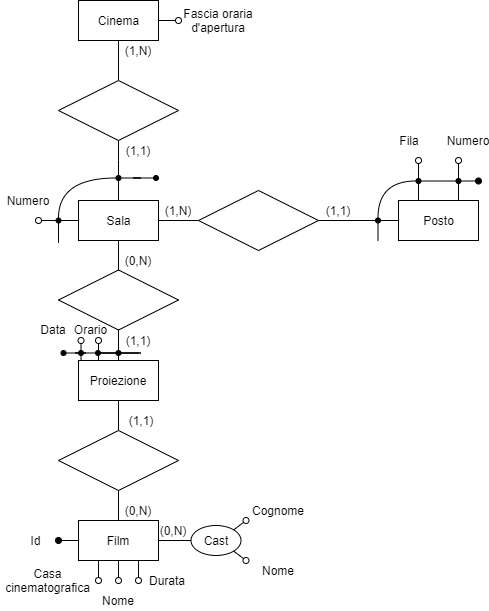

The diagram above was exported from draw.io. Its source (the exported page's mxGraphModel, read from the mxfile embedded in the PNG):
<mxGraphModel dx="686" dy="806" grid="1" gridSize="10" guides="1" tooltips="1" connect="1" arrows="1" fold="1" page="0" pageScale="1" pageWidth="10000" pageHeight="10000" background="none" math="0" shadow="0">
  <root>
    <mxCell id="0" />
    <mxCell id="1" parent="0" />
    <mxCell id="xSopdsPpnrnvoIy82rfR-10" style="orthogonalLoop=1;jettySize=auto;html=1;exitX=0.5;exitY=1;exitDx=0;exitDy=0;entryX=0.5;entryY=0;entryDx=0;entryDy=0;endArrow=none;endFill=0;sketch=0;edgeStyle=orthogonalEdgeStyle;" parent="1" source="xSopdsPpnrnvoIy82rfR-5" target="xSopdsPpnrnvoIy82rfR-7" edge="1">
      <mxGeometry relative="1" as="geometry" />
    </mxCell>
    <mxCell id="kXADhl5-Y2eT4AWiYwV3-1" style="edgeStyle=orthogonalEdgeStyle;orthogonalLoop=1;jettySize=auto;html=1;endArrow=oval;endFill=0;sketch=0;rounded=0;exitX=1;exitY=0.5;exitDx=0;exitDy=0;" parent="1" source="xSopdsPpnrnvoIy82rfR-5" edge="1">
      <mxGeometry relative="1" as="geometry">
        <mxPoint x="860" y="300" as="targetPoint" />
        <Array as="points" />
      </mxGeometry>
    </mxCell>
    <mxCell id="xSopdsPpnrnvoIy82rfR-5" value="Cinema" style="html=1;sketch=0;" parent="1" vertex="1">
      <mxGeometry x="760" y="280" width="80" height="40" as="geometry" />
    </mxCell>
    <mxCell id="xSopdsPpnrnvoIy82rfR-13" style="edgeStyle=orthogonalEdgeStyle;orthogonalLoop=1;jettySize=auto;html=1;exitX=1;exitY=0.5;exitDx=0;exitDy=0;endArrow=none;endFill=0;sketch=0;" parent="1" source="xSopdsPpnrnvoIy82rfR-6" target="xSopdsPpnrnvoIy82rfR-8" edge="1">
      <mxGeometry relative="1" as="geometry" />
    </mxCell>
    <mxCell id="xSopdsPpnrnvoIy82rfR-17" style="edgeStyle=orthogonalEdgeStyle;orthogonalLoop=1;jettySize=auto;html=1;exitX=0;exitY=0.5;exitDx=0;exitDy=0;endArrow=oval;endFill=0;sketch=0;rounded=0;" parent="1" source="xSopdsPpnrnvoIy82rfR-6" edge="1">
      <mxGeometry relative="1" as="geometry">
        <mxPoint x="720" y="500" as="targetPoint" />
      </mxGeometry>
    </mxCell>
    <mxCell id="xSopdsPpnrnvoIy82rfR-53" style="edgeStyle=orthogonalEdgeStyle;orthogonalLoop=1;jettySize=auto;html=1;exitX=0.5;exitY=1;exitDx=0;exitDy=0;entryX=0.5;entryY=0;entryDx=0;entryDy=0;endArrow=none;endFill=0;sketch=0;rounded=0;" parent="1" source="xSopdsPpnrnvoIy82rfR-6" target="xSopdsPpnrnvoIy82rfR-52" edge="1">
      <mxGeometry relative="1" as="geometry" />
    </mxCell>
    <mxCell id="xSopdsPpnrnvoIy82rfR-6" value="Sala" style="html=1;sketch=0;" parent="1" vertex="1">
      <mxGeometry x="760" y="480" width="80" height="40" as="geometry" />
    </mxCell>
    <mxCell id="xSopdsPpnrnvoIy82rfR-7" value="" style="rhombus;whiteSpace=wrap;html=1;sketch=0;" parent="1" vertex="1">
      <mxGeometry x="740" y="360" width="120" height="60" as="geometry" />
    </mxCell>
    <mxCell id="xSopdsPpnrnvoIy82rfR-14" style="edgeStyle=orthogonalEdgeStyle;orthogonalLoop=1;jettySize=auto;html=1;exitX=1;exitY=0.5;exitDx=0;exitDy=0;endArrow=none;endFill=0;sketch=0;rounded=0;" parent="1" source="j7TaqIWnc3uR9Nywzq0r-38" target="xSopdsPpnrnvoIy82rfR-9" edge="1">
      <mxGeometry relative="1" as="geometry">
        <Array as="points">
          <mxPoint x="1060" y="500" />
          <mxPoint x="1060" y="500" />
        </Array>
      </mxGeometry>
    </mxCell>
    <mxCell id="j7TaqIWnc3uR9Nywzq0r-98" style="edgeStyle=orthogonalEdgeStyle;orthogonalLoop=1;jettySize=auto;html=1;entryX=0;entryY=0.5;entryDx=0;entryDy=0;startArrow=none;startFill=0;endArrow=none;endFill=0;endSize=6;fillColor=#000000;sketch=0;rounded=0;" parent="1" source="xSopdsPpnrnvoIy82rfR-8" target="j7TaqIWnc3uR9Nywzq0r-38" edge="1">
      <mxGeometry relative="1" as="geometry" />
    </mxCell>
    <mxCell id="xSopdsPpnrnvoIy82rfR-8" value="" style="rhombus;whiteSpace=wrap;html=1;sketch=0;" parent="1" vertex="1">
      <mxGeometry x="880" y="470" width="120" height="60" as="geometry" />
    </mxCell>
    <mxCell id="XUvCuoYZsKAZqXuq2xpE-81" style="edgeStyle=none;rounded=0;orthogonalLoop=1;jettySize=auto;html=1;exitX=0.75;exitY=0;exitDx=0;exitDy=0;entryX=0.5;entryY=1;entryDx=0;entryDy=0;endArrow=none;endFill=0;strokeColor=#000000;fillColor=#FFFFFF;" parent="1" source="xSopdsPpnrnvoIy82rfR-9" target="XUvCuoYZsKAZqXuq2xpE-80" edge="1">
      <mxGeometry relative="1" as="geometry" />
    </mxCell>
    <mxCell id="xSopdsPpnrnvoIy82rfR-9" value="Posto" style="html=1;sketch=0;" parent="1" vertex="1">
      <mxGeometry x="1080" y="480" width="80" height="40" as="geometry" />
    </mxCell>
    <mxCell id="xSopdsPpnrnvoIy82rfR-16" value="Fascia oraria d'apertura" style="text;html=1;strokeColor=none;fillColor=none;align=center;verticalAlign=middle;whiteSpace=wrap;sketch=0;" parent="1" vertex="1">
      <mxGeometry x="860" y="290" width="80" height="20" as="geometry" />
    </mxCell>
    <mxCell id="xSopdsPpnrnvoIy82rfR-18" value="Numero" style="text;html=1;strokeColor=none;fillColor=none;align=center;verticalAlign=middle;whiteSpace=wrap;sketch=0;" parent="1" vertex="1">
      <mxGeometry x="690" y="470" width="40" height="20" as="geometry" />
    </mxCell>
    <mxCell id="xSopdsPpnrnvoIy82rfR-27" value="Data" style="text;html=1;strokeColor=none;fillColor=none;align=center;verticalAlign=middle;whiteSpace=wrap;sketch=0;" parent="1" vertex="1">
      <mxGeometry x="720" y="598.5" width="30" height="20" as="geometry" />
    </mxCell>
    <mxCell id="xSopdsPpnrnvoIy82rfR-29" value="(1,N)" style="text;html=1;strokeColor=none;fillColor=none;align=center;verticalAlign=middle;whiteSpace=wrap;sketch=0;" parent="1" vertex="1">
      <mxGeometry x="800" y="320" width="40" height="20" as="geometry" />
    </mxCell>
    <mxCell id="xSopdsPpnrnvoIy82rfR-30" value="(1,N)" style="text;html=1;strokeColor=none;fillColor=none;align=center;verticalAlign=middle;whiteSpace=wrap;sketch=0;" parent="1" vertex="1">
      <mxGeometry x="840" y="480" width="40" height="20" as="geometry" />
    </mxCell>
    <mxCell id="xSopdsPpnrnvoIy82rfR-31" value="(1,1)" style="text;html=1;strokeColor=none;fillColor=none;align=center;verticalAlign=middle;whiteSpace=wrap;sketch=0;" parent="1" vertex="1">
      <mxGeometry x="1000" y="480" width="40" height="20" as="geometry" />
    </mxCell>
    <mxCell id="xSopdsPpnrnvoIy82rfR-33" value="(0,N)" style="text;html=1;strokeColor=none;fillColor=none;align=center;verticalAlign=middle;whiteSpace=wrap;sketch=0;" parent="1" vertex="1">
      <mxGeometry x="800" y="530" width="40" height="20" as="geometry" />
    </mxCell>
    <mxCell id="j7TaqIWnc3uR9Nywzq0r-131" style="edgeStyle=none;orthogonalLoop=1;jettySize=auto;html=1;exitX=0.25;exitY=0;exitDx=0;exitDy=0;startArrow=none;startFill=0;endArrow=oval;endFill=0;endSize=6;fillColor=#000000;sketch=0;rounded=0;" parent="1" source="xSopdsPpnrnvoIy82rfR-36" edge="1">
      <mxGeometry relative="1" as="geometry">
        <mxPoint x="780" y="620" as="targetPoint" />
        <mxPoint x="840" y="672" as="sourcePoint" />
      </mxGeometry>
    </mxCell>
    <mxCell id="DWZQDfesWcIdXOTWni-g-25" style="edgeStyle=orthogonalEdgeStyle;rounded=0;orthogonalLoop=1;jettySize=auto;html=1;entryX=0.5;entryY=0;entryDx=0;entryDy=0;endArrow=none;endFill=0;" parent="1" source="xSopdsPpnrnvoIy82rfR-36" target="DWZQDfesWcIdXOTWni-g-11" edge="1">
      <mxGeometry relative="1" as="geometry" />
    </mxCell>
    <mxCell id="xSopdsPpnrnvoIy82rfR-36" value="Proiezione" style="whiteSpace=wrap;html=1;sketch=0;" parent="1" vertex="1">
      <mxGeometry x="760" y="640" width="80" height="40" as="geometry" />
    </mxCell>
    <mxCell id="xSopdsPpnrnvoIy82rfR-46" value="Fila" style="text;html=1;strokeColor=none;fillColor=none;align=center;verticalAlign=middle;whiteSpace=wrap;sketch=0;" parent="1" vertex="1">
      <mxGeometry x="1070.5" y="410" width="40" height="20" as="geometry" />
    </mxCell>
    <mxCell id="xSopdsPpnrnvoIy82rfR-47" value="Numero" style="text;html=1;strokeColor=none;fillColor=none;align=center;verticalAlign=middle;whiteSpace=wrap;sketch=0;" parent="1" vertex="1">
      <mxGeometry x="1130" y="410" width="40" height="20" as="geometry" />
    </mxCell>
    <mxCell id="xSopdsPpnrnvoIy82rfR-54" style="edgeStyle=orthogonalEdgeStyle;orthogonalLoop=1;jettySize=auto;html=1;exitX=0.5;exitY=1;exitDx=0;exitDy=0;entryX=0.5;entryY=0;entryDx=0;entryDy=0;endArrow=none;endFill=0;sketch=0;rounded=0;startArrow=none;" parent="1" source="O3717cqS2uT274WOSJo--3" target="xSopdsPpnrnvoIy82rfR-36" edge="1">
      <mxGeometry relative="1" as="geometry" />
    </mxCell>
    <mxCell id="xSopdsPpnrnvoIy82rfR-52" value="" style="rhombus;whiteSpace=wrap;html=1;sketch=0;" parent="1" vertex="1">
      <mxGeometry x="740" y="549.5" width="120" height="60" as="geometry" />
    </mxCell>
    <mxCell id="j7TaqIWnc3uR9Nywzq0r-20" style="edgeStyle=orthogonalEdgeStyle;orthogonalLoop=1;jettySize=auto;html=1;entryX=1;entryY=0.5;entryDx=0;entryDy=0;startArrow=none;startFill=0;endArrow=none;endFill=0;endSize=6;sketch=0;rounded=0;" parent="1" source="j7TaqIWnc3uR9Nywzq0r-13" target="j7TaqIWnc3uR9Nywzq0r-14" edge="1">
      <mxGeometry relative="1" as="geometry" />
    </mxCell>
    <mxCell id="j7TaqIWnc3uR9Nywzq0r-13" value="" style="ellipse;whiteSpace=wrap;html=1;aspect=fixed;fillColor=#000000;sketch=0;" parent="1" vertex="1">
      <mxGeometry x="835" y="455" width="5" height="5" as="geometry" />
    </mxCell>
    <mxCell id="j7TaqIWnc3uR9Nywzq0r-97" style="edgeStyle=orthogonalEdgeStyle;orthogonalLoop=1;jettySize=auto;html=1;startArrow=none;startFill=0;endArrow=none;endFill=0;endSize=6;fillColor=#000000;sketch=0;rounded=0;" parent="1" source="j7TaqIWnc3uR9Nywzq0r-15" edge="1">
      <mxGeometry relative="1" as="geometry">
        <mxPoint x="740" y="520" as="targetPoint" />
      </mxGeometry>
    </mxCell>
    <mxCell id="j7TaqIWnc3uR9Nywzq0r-15" value="" style="ellipse;whiteSpace=wrap;html=1;aspect=fixed;fillColor=#000000;sketch=0;" parent="1" vertex="1">
      <mxGeometry x="737.5" y="497.5" width="5" height="5" as="geometry" />
    </mxCell>
    <mxCell id="j7TaqIWnc3uR9Nywzq0r-16" style="edgeStyle=orthogonalEdgeStyle;orthogonalLoop=1;jettySize=auto;html=1;exitX=0.5;exitY=1;exitDx=0;exitDy=0;endArrow=none;endFill=0;sketch=0;rounded=0;entryX=0.5;entryY=0;entryDx=0;entryDy=0;" parent="1" source="xSopdsPpnrnvoIy82rfR-7" target="j7TaqIWnc3uR9Nywzq0r-14" edge="1">
      <mxGeometry relative="1" as="geometry">
        <mxPoint x="730" y="510" as="sourcePoint" />
        <mxPoint x="730" y="450" as="targetPoint" />
        <Array as="points">
          <mxPoint x="800" y="440" />
          <mxPoint x="800" y="440" />
        </Array>
      </mxGeometry>
    </mxCell>
    <mxCell id="j7TaqIWnc3uR9Nywzq0r-21" style="edgeStyle=orthogonalEdgeStyle;orthogonalLoop=1;jettySize=auto;html=1;entryX=0.5;entryY=0;entryDx=0;entryDy=0;startArrow=none;startFill=0;endArrow=none;endFill=0;endSize=6;sketch=0;curved=1;" parent="1" source="j7TaqIWnc3uR9Nywzq0r-14" target="j7TaqIWnc3uR9Nywzq0r-15" edge="1">
      <mxGeometry relative="1" as="geometry" />
    </mxCell>
    <mxCell id="j7TaqIWnc3uR9Nywzq0r-46" style="edgeStyle=none;orthogonalLoop=1;jettySize=auto;html=1;entryX=0.5;entryY=0;entryDx=0;entryDy=0;startArrow=none;startFill=0;endArrow=none;endFill=0;endSize=6;sketch=0;rounded=0;" parent="1" source="j7TaqIWnc3uR9Nywzq0r-14" target="xSopdsPpnrnvoIy82rfR-6" edge="1">
      <mxGeometry relative="1" as="geometry" />
    </mxCell>
    <mxCell id="j7TaqIWnc3uR9Nywzq0r-14" value="" style="ellipse;whiteSpace=wrap;html=1;aspect=fixed;fillColor=#000000;sketch=0;" parent="1" vertex="1">
      <mxGeometry x="797.5" y="455" width="5" height="5" as="geometry" />
    </mxCell>
    <mxCell id="j7TaqIWnc3uR9Nywzq0r-42" style="edgeStyle=orthogonalEdgeStyle;orthogonalLoop=1;jettySize=auto;html=1;entryX=0.5;entryY=0;entryDx=0;entryDy=0;startArrow=none;startFill=0;endArrow=none;endFill=0;endSize=6;sketch=0;curved=1;exitX=0;exitY=0.5;exitDx=0;exitDy=0;" parent="1" source="XUvCuoYZsKAZqXuq2xpE-77" target="j7TaqIWnc3uR9Nywzq0r-38" edge="1">
      <mxGeometry relative="1" as="geometry">
        <mxPoint x="1090" y="460" as="sourcePoint" />
      </mxGeometry>
    </mxCell>
    <mxCell id="j7TaqIWnc3uR9Nywzq0r-146" style="orthogonalLoop=1;jettySize=auto;html=1;startArrow=none;startFill=0;endArrow=none;endFill=0;endSize=6;fillColor=#ffffff;sketch=0;rounded=0;" parent="1" source="j7TaqIWnc3uR9Nywzq0r-38" edge="1">
      <mxGeometry relative="1" as="geometry">
        <mxPoint x="1059.5" y="520" as="targetPoint" />
      </mxGeometry>
    </mxCell>
    <mxCell id="j7TaqIWnc3uR9Nywzq0r-38" value="" style="ellipse;whiteSpace=wrap;html=1;aspect=fixed;fillColor=#000000;sketch=0;" parent="1" vertex="1">
      <mxGeometry x="1057" y="497.5" width="5" height="5" as="geometry" />
    </mxCell>
    <mxCell id="j7TaqIWnc3uR9Nywzq0r-106" value="(1,1)" style="text;html=1;strokeColor=none;fillColor=none;align=center;verticalAlign=middle;whiteSpace=wrap;sketch=0;" parent="1" vertex="1">
      <mxGeometry x="800" y="610" width="40" height="20" as="geometry" />
    </mxCell>
    <mxCell id="XUvCuoYZsKAZqXuq2xpE-2" style="edgeStyle=orthogonalEdgeStyle;rounded=0;orthogonalLoop=1;jettySize=auto;html=1;entryX=0;entryY=0.5;entryDx=0;entryDy=0;endArrow=none;endFill=0;startArrow=none;" parent="1" source="XUvCuoYZsKAZqXuq2xpE-8" target="O3717cqS2uT274WOSJo--3" edge="1">
      <mxGeometry relative="1" as="geometry" />
    </mxCell>
    <mxCell id="O3717cqS2uT274WOSJo--1" value="" style="ellipse;whiteSpace=wrap;html=1;aspect=fixed;fillColor=#000000;sketch=0;" parent="1" vertex="1">
      <mxGeometry x="742.5" y="630" width="5" height="5" as="geometry" />
    </mxCell>
    <mxCell id="XUvCuoYZsKAZqXuq2xpE-3" style="edgeStyle=orthogonalEdgeStyle;rounded=0;orthogonalLoop=1;jettySize=auto;html=1;endArrow=none;endFill=0;" parent="1" source="O3717cqS2uT274WOSJo--3" edge="1">
      <mxGeometry relative="1" as="geometry">
        <mxPoint x="820" y="632.4999999999999" as="targetPoint" />
      </mxGeometry>
    </mxCell>
    <mxCell id="O3717cqS2uT274WOSJo--3" value="" style="ellipse;whiteSpace=wrap;html=1;aspect=fixed;fillColor=#000000;sketch=0;" parent="1" vertex="1">
      <mxGeometry x="797.5" y="630" width="5" height="5" as="geometry" />
    </mxCell>
    <mxCell id="O3717cqS2uT274WOSJo--5" value="" style="edgeStyle=orthogonalEdgeStyle;orthogonalLoop=1;jettySize=auto;html=1;exitX=0.5;exitY=1;exitDx=0;exitDy=0;entryX=0.5;entryY=0;entryDx=0;entryDy=0;endArrow=none;endFill=0;sketch=0;rounded=0;" parent="1" source="xSopdsPpnrnvoIy82rfR-52" target="O3717cqS2uT274WOSJo--3" edge="1">
      <mxGeometry relative="1" as="geometry">
        <mxPoint x="800" y="600" as="sourcePoint" />
        <mxPoint x="800" y="640" as="targetPoint" />
      </mxGeometry>
    </mxCell>
    <mxCell id="XUvCuoYZsKAZqXuq2xpE-7" value="Orario" style="text;html=1;strokeColor=none;fillColor=none;align=center;verticalAlign=middle;whiteSpace=wrap;sketch=0;" parent="1" vertex="1">
      <mxGeometry x="760" y="598.5" width="25" height="20" as="geometry" />
    </mxCell>
    <mxCell id="XUvCuoYZsKAZqXuq2xpE-8" value="" style="ellipse;whiteSpace=wrap;html=1;aspect=fixed;fillColor=#000000;sketch=0;" parent="1" vertex="1">
      <mxGeometry x="777" y="630" width="5" height="5" as="geometry" />
    </mxCell>
    <mxCell id="XUvCuoYZsKAZqXuq2xpE-9" value="" style="edgeStyle=orthogonalEdgeStyle;rounded=0;orthogonalLoop=1;jettySize=auto;html=1;entryX=0;entryY=0.5;entryDx=0;entryDy=0;endArrow=none;endFill=0;" parent="1" source="O3717cqS2uT274WOSJo--1" target="XUvCuoYZsKAZqXuq2xpE-8" edge="1">
      <mxGeometry relative="1" as="geometry">
        <mxPoint x="757.5" y="632.4999999999999" as="sourcePoint" />
        <mxPoint x="797.4999999999434" y="632.4999999999999" as="targetPoint" />
      </mxGeometry>
    </mxCell>
    <mxCell id="XUvCuoYZsKAZqXuq2xpE-75" style="edgeStyle=none;rounded=0;orthogonalLoop=1;jettySize=auto;html=1;endArrow=oval;endFill=0;strokeColor=#000000;fillColor=#FFFFFF;" parent="1" source="XUvCuoYZsKAZqXuq2xpE-10" edge="1">
      <mxGeometry relative="1" as="geometry">
        <mxPoint x="762.5" y="620" as="targetPoint" />
      </mxGeometry>
    </mxCell>
    <mxCell id="XUvCuoYZsKAZqXuq2xpE-10" value="" style="ellipse;whiteSpace=wrap;html=1;aspect=fixed;fillColor=#000000;sketch=0;" parent="1" vertex="1">
      <mxGeometry x="760" y="630" width="5" height="5" as="geometry" />
    </mxCell>
    <mxCell id="XUvCuoYZsKAZqXuq2xpE-11" value="" style="edgeStyle=none;orthogonalLoop=1;jettySize=auto;html=1;startArrow=none;startFill=0;endArrow=none;endFill=0;endSize=6;fillColor=#000000;sketch=0;rounded=0;entryX=0.5;entryY=1;entryDx=0;entryDy=0;exitX=0.032;exitY=0.004;exitDx=0;exitDy=0;exitPerimeter=0;" parent="1" source="xSopdsPpnrnvoIy82rfR-36" target="XUvCuoYZsKAZqXuq2xpE-10" edge="1">
      <mxGeometry relative="1" as="geometry">
        <mxPoint x="763" y="620.9999999999999" as="targetPoint" />
        <mxPoint x="763" y="640" as="sourcePoint" />
      </mxGeometry>
    </mxCell>
    <mxCell id="XUvCuoYZsKAZqXuq2xpE-15" value="(1,1)" style="text;html=1;strokeColor=none;fillColor=none;align=center;verticalAlign=middle;whiteSpace=wrap;sketch=0;" parent="1" vertex="1">
      <mxGeometry x="800" y="420" width="40" height="20" as="geometry" />
    </mxCell>
    <mxCell id="XUvCuoYZsKAZqXuq2xpE-79" style="edgeStyle=none;rounded=0;orthogonalLoop=1;jettySize=auto;html=1;entryX=0.25;entryY=0;entryDx=0;entryDy=0;endArrow=none;endFill=0;strokeColor=#000000;fillColor=#FFFFFF;" parent="1" source="XUvCuoYZsKAZqXuq2xpE-77" target="xSopdsPpnrnvoIy82rfR-9" edge="1">
      <mxGeometry relative="1" as="geometry" />
    </mxCell>
    <mxCell id="XUvCuoYZsKAZqXuq2xpE-82" style="edgeStyle=none;rounded=0;orthogonalLoop=1;jettySize=auto;html=1;entryX=0;entryY=0.5;entryDx=0;entryDy=0;endArrow=none;endFill=0;strokeColor=#000000;fillColor=#FFFFFF;" parent="1" source="XUvCuoYZsKAZqXuq2xpE-77" target="XUvCuoYZsKAZqXuq2xpE-80" edge="1">
      <mxGeometry relative="1" as="geometry" />
    </mxCell>
    <mxCell id="XUvCuoYZsKAZqXuq2xpE-84" style="edgeStyle=none;rounded=0;orthogonalLoop=1;jettySize=auto;html=1;endArrow=oval;endFill=0;strokeColor=#000000;fillColor=#FFFFFF;" parent="1" source="XUvCuoYZsKAZqXuq2xpE-77" edge="1">
      <mxGeometry relative="1" as="geometry">
        <mxPoint x="1100" y="440" as="targetPoint" />
      </mxGeometry>
    </mxCell>
    <mxCell id="XUvCuoYZsKAZqXuq2xpE-77" value="" style="ellipse;whiteSpace=wrap;html=1;aspect=fixed;fillColor=#000000;sketch=0;" parent="1" vertex="1">
      <mxGeometry x="1097.5" y="458" width="5" height="5" as="geometry" />
    </mxCell>
    <mxCell id="XUvCuoYZsKAZqXuq2xpE-83" style="edgeStyle=none;rounded=0;orthogonalLoop=1;jettySize=auto;html=1;endArrow=oval;endFill=1;strokeColor=#000000;fillColor=#FFFFFF;" parent="1" source="XUvCuoYZsKAZqXuq2xpE-80" edge="1">
      <mxGeometry relative="1" as="geometry">
        <mxPoint x="1160" y="460.5" as="targetPoint" />
      </mxGeometry>
    </mxCell>
    <mxCell id="XUvCuoYZsKAZqXuq2xpE-85" style="edgeStyle=none;rounded=0;orthogonalLoop=1;jettySize=auto;html=1;endArrow=oval;endFill=0;strokeColor=#000000;fillColor=#FFFFFF;" parent="1" source="XUvCuoYZsKAZqXuq2xpE-80" edge="1">
      <mxGeometry relative="1" as="geometry">
        <mxPoint x="1140" y="440" as="targetPoint" />
      </mxGeometry>
    </mxCell>
    <mxCell id="XUvCuoYZsKAZqXuq2xpE-80" value="" style="ellipse;whiteSpace=wrap;html=1;aspect=fixed;fillColor=#000000;sketch=0;" parent="1" vertex="1">
      <mxGeometry x="1137.5" y="458" width="5" height="5" as="geometry" />
    </mxCell>
    <mxCell id="DWZQDfesWcIdXOTWni-g-4" style="edgeStyle=orthogonalEdgeStyle;orthogonalLoop=1;jettySize=auto;html=1;exitX=0.5;exitY=1;exitDx=0;exitDy=0;endArrow=oval;endFill=0;sketch=0;rounded=0;" parent="1" source="DWZQDfesWcIdXOTWni-g-8" edge="1">
      <mxGeometry relative="1" as="geometry">
        <mxPoint x="800" y="860" as="targetPoint" />
      </mxGeometry>
    </mxCell>
    <mxCell id="DWZQDfesWcIdXOTWni-g-5" style="edgeStyle=orthogonalEdgeStyle;orthogonalLoop=1;jettySize=auto;html=1;exitX=0.25;exitY=1;exitDx=0;exitDy=0;endArrow=oval;endFill=0;sketch=0;rounded=0;" parent="1" source="DWZQDfesWcIdXOTWni-g-8" edge="1">
      <mxGeometry relative="1" as="geometry">
        <mxPoint x="780" y="860" as="targetPoint" />
      </mxGeometry>
    </mxCell>
    <mxCell id="DWZQDfesWcIdXOTWni-g-6" style="edgeStyle=orthogonalEdgeStyle;orthogonalLoop=1;jettySize=auto;html=1;exitX=0.75;exitY=1;exitDx=0;exitDy=0;startArrow=none;startFill=0;endArrow=oval;endFill=0;endSize=6;fillColor=#000000;sketch=0;rounded=0;" parent="1" source="DWZQDfesWcIdXOTWni-g-8" edge="1">
      <mxGeometry relative="1" as="geometry">
        <mxPoint x="820" y="860" as="targetPoint" />
        <Array as="points" />
      </mxGeometry>
    </mxCell>
    <mxCell id="DWZQDfesWcIdXOTWni-g-7" style="edgeStyle=none;rounded=0;orthogonalLoop=1;jettySize=auto;html=1;endArrow=oval;endFill=1;strokeColor=#000000;fillColor=#FFFFFF;" parent="1" source="DWZQDfesWcIdXOTWni-g-8" edge="1">
      <mxGeometry relative="1" as="geometry">
        <mxPoint x="740" y="820" as="targetPoint" />
      </mxGeometry>
    </mxCell>
    <mxCell id="DWZQDfesWcIdXOTWni-g-8" value="Film" style="whiteSpace=wrap;html=1;sketch=0;" parent="1" vertex="1">
      <mxGeometry x="760" y="800" width="80" height="40" as="geometry" />
    </mxCell>
    <mxCell id="DWZQDfesWcIdXOTWni-g-9" value="(0,N)" style="text;html=1;strokeColor=none;fillColor=none;align=center;verticalAlign=middle;whiteSpace=wrap;sketch=0;" parent="1" vertex="1">
      <mxGeometry x="800" y="780" width="40" height="20" as="geometry" />
    </mxCell>
    <mxCell id="DWZQDfesWcIdXOTWni-g-10" style="edgeStyle=orthogonalEdgeStyle;orthogonalLoop=1;jettySize=auto;html=1;exitX=0.5;exitY=1;exitDx=0;exitDy=0;entryX=0.5;entryY=0;entryDx=0;entryDy=0;endArrow=none;endFill=0;sketch=0;rounded=0;" parent="1" source="DWZQDfesWcIdXOTWni-g-11" target="DWZQDfesWcIdXOTWni-g-8" edge="1">
      <mxGeometry relative="1" as="geometry" />
    </mxCell>
    <mxCell id="DWZQDfesWcIdXOTWni-g-11" value="" style="rhombus;whiteSpace=wrap;html=1;sketch=0;" parent="1" vertex="1">
      <mxGeometry x="740" y="710" width="120" height="60" as="geometry" />
    </mxCell>
    <mxCell id="DWZQDfesWcIdXOTWni-g-12" value="Durata" style="text;html=1;strokeColor=none;fillColor=none;align=center;verticalAlign=middle;whiteSpace=wrap;sketch=0;" parent="1" vertex="1">
      <mxGeometry x="828.75" y="850" width="40" height="20" as="geometry" />
    </mxCell>
    <mxCell id="DWZQDfesWcIdXOTWni-g-13" value="Nome" style="text;html=1;strokeColor=none;fillColor=none;align=center;verticalAlign=middle;whiteSpace=wrap;sketch=0;" parent="1" vertex="1">
      <mxGeometry x="780" y="870" width="40" height="20" as="geometry" />
    </mxCell>
    <mxCell id="DWZQDfesWcIdXOTWni-g-14" value="Casa cinematografica&lt;br&gt;" style="text;html=1;strokeColor=none;fillColor=none;align=center;verticalAlign=middle;whiteSpace=wrap;sketch=0;" parent="1" vertex="1">
      <mxGeometry x="682.5" y="850" width="92.5" height="20" as="geometry" />
    </mxCell>
    <mxCell id="DWZQDfesWcIdXOTWni-g-15" style="edgeStyle=orthogonalEdgeStyle;rounded=0;orthogonalLoop=1;jettySize=auto;html=1;exitX=0;exitY=0.5;exitDx=0;exitDy=0;entryX=1;entryY=0.5;entryDx=0;entryDy=0;endArrow=none;endFill=0;" parent="1" source="DWZQDfesWcIdXOTWni-g-18" target="DWZQDfesWcIdXOTWni-g-8" edge="1">
      <mxGeometry relative="1" as="geometry" />
    </mxCell>
    <mxCell id="DWZQDfesWcIdXOTWni-g-16" style="edgeStyle=none;rounded=0;orthogonalLoop=1;jettySize=auto;html=1;exitX=1;exitY=0;exitDx=0;exitDy=0;startArrow=none;startFill=0;endArrow=oval;endFill=0;" parent="1" source="DWZQDfesWcIdXOTWni-g-18" edge="1">
      <mxGeometry relative="1" as="geometry">
        <mxPoint x="927.5" y="800" as="targetPoint" />
      </mxGeometry>
    </mxCell>
    <mxCell id="DWZQDfesWcIdXOTWni-g-17" style="edgeStyle=none;rounded=0;orthogonalLoop=1;jettySize=auto;html=1;exitX=1;exitY=1;exitDx=0;exitDy=0;startArrow=none;startFill=0;endArrow=oval;endFill=0;" parent="1" source="DWZQDfesWcIdXOTWni-g-18" edge="1">
      <mxGeometry relative="1" as="geometry">
        <mxPoint x="927.5" y="840" as="targetPoint" />
      </mxGeometry>
    </mxCell>
    <mxCell id="DWZQDfesWcIdXOTWni-g-18" value="Cast" style="ellipse;whiteSpace=wrap;html=1;" parent="1" vertex="1">
      <mxGeometry x="872.5" y="805" width="50" height="30" as="geometry" />
    </mxCell>
    <mxCell id="DWZQDfesWcIdXOTWni-g-19" value="(0,N)" style="text;html=1;strokeColor=none;fillColor=none;align=center;verticalAlign=middle;whiteSpace=wrap;sketch=0;" parent="1" vertex="1">
      <mxGeometry x="835" y="800" width="40" height="20" as="geometry" />
    </mxCell>
    <mxCell id="DWZQDfesWcIdXOTWni-g-20" value="Id" style="text;html=1;strokeColor=none;fillColor=none;align=center;verticalAlign=middle;whiteSpace=wrap;sketch=0;" parent="1" vertex="1">
      <mxGeometry x="705" y="809.5" width="25" height="20" as="geometry" />
    </mxCell>
    <mxCell id="DWZQDfesWcIdXOTWni-g-21" value="Nome" style="text;html=1;strokeColor=none;fillColor=none;align=center;verticalAlign=middle;whiteSpace=wrap;sketch=0;" parent="1" vertex="1">
      <mxGeometry x="940" y="839.5" width="40" height="20" as="geometry" />
    </mxCell>
    <mxCell id="DWZQDfesWcIdXOTWni-g-22" value="Cognome" style="text;html=1;strokeColor=none;fillColor=none;align=center;verticalAlign=middle;whiteSpace=wrap;sketch=0;" parent="1" vertex="1">
      <mxGeometry x="940" y="779.5" width="40" height="20" as="geometry" />
    </mxCell>
    <mxCell id="DWZQDfesWcIdXOTWni-g-23" value="(1,1)" style="text;html=1;strokeColor=none;fillColor=none;align=center;verticalAlign=middle;whiteSpace=wrap;sketch=0;" parent="1" vertex="1">
      <mxGeometry x="802.5" y="690" width="40" height="20" as="geometry" />
    </mxCell>
  </root>
</mxGraphModel>